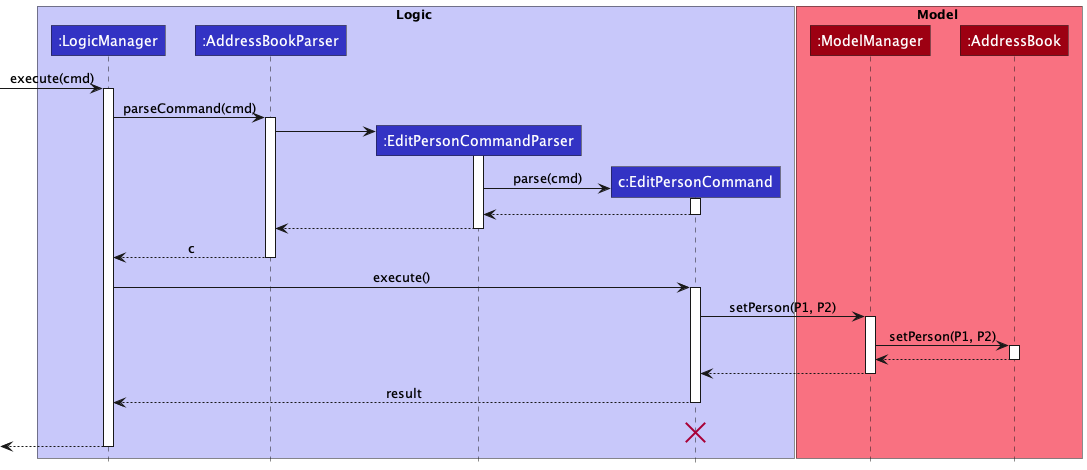

The diagram above was rendered by PlantUML. Its source (embedded in the PNG):
@startuml
!include style.puml

box Logic LOGIC_COLOR_T1
participant ":LogicManager" as LogicManager LOGIC_COLOR
participant ":AddressBookParser" as AddressBookParser LOGIC_COLOR
participant ":EditPersonCommandParser" as EditPersonCommandParser LOGIC_COLOR
participant "c:EditPersonCommand" as EditPersonCommand LOGIC_COLOR
end box

box Model MODEL_COLOR_T1
participant ":ModelManager" as ModelManager MODEL_COLOR
participant ":AddressBook" as AddressBook MODEL_COLOR
end box

[-> LogicManager : execute(cmd)
activate LogicManager

LogicManager -> AddressBookParser : parseCommand(cmd)
activate AddressBookParser

create EditPersonCommandParser
AddressBookParser -> EditPersonCommandParser
activate EditPersonCommandParser

create EditPersonCommand
EditPersonCommandParser -> EditPersonCommand : parse(cmd)
activate EditPersonCommand

EditPersonCommand --> EditPersonCommandParser
deactivate EditPersonCommand

EditPersonCommandParser --> AddressBookParser
deactivate EditPersonCommandParser

AddressBookParser --> LogicManager : c
deactivate AddressBookParser

LogicManager -> EditPersonCommand : execute()
activate EditPersonCommand

EditPersonCommand -> ModelManager : setPerson(P1, P2)
activate ModelManager

ModelManager -> AddressBook : setPerson(P1, P2)
activate AddressBook

AddressBook --> ModelManager :
deactivate AddressBook

ModelManager --> EditPersonCommand :
deactivate ModelManager

EditPersonCommand --> LogicManager : result
deactivate EditPersonCommand
EditPersonCommand -[hidden]-> LogicManager : result
destroy EditPersonCommand

[<--LogicManager
deactivate LogicManager
@enduml